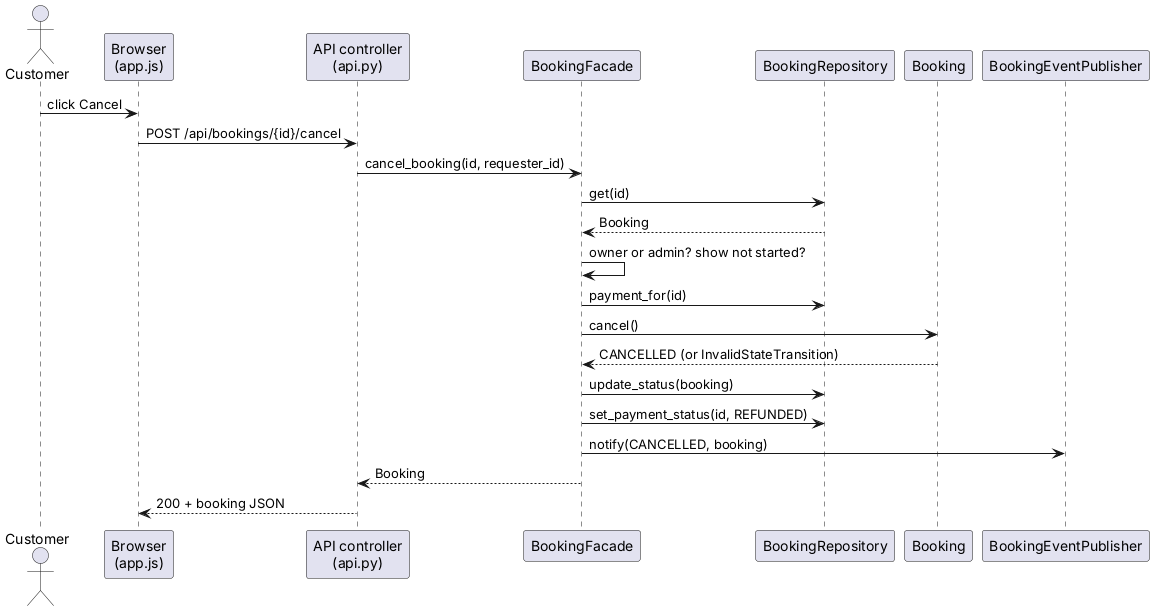

The diagram above was rendered by PlantUML. Its source (embedded in the PNG):
@startuml sequence_cancel
actor Customer
participant "Browser\n(app.js)" as UI
participant "API controller\n(api.py)" as API
participant BookingFacade as F
participant BookingRepository as BR
participant Booking as B
participant BookingEventPublisher as Pub
Customer -> UI : click Cancel
UI -> API : POST /api/bookings/{id}/cancel
API -> F : cancel_booking(id, requester_id)
F -> BR : get(id)
BR --> F : Booking
F -> F : owner or admin? show not started?
F -> BR : payment_for(id)
F -> B : cancel()
B --> F : CANCELLED (or InvalidStateTransition)
F -> BR : update_status(booking)
F -> BR : set_payment_status(id, REFUNDED)
F -> Pub : notify(CANCELLED, booking)
F --> API : Booking
API --> UI : 200 + booking JSON
@enduml